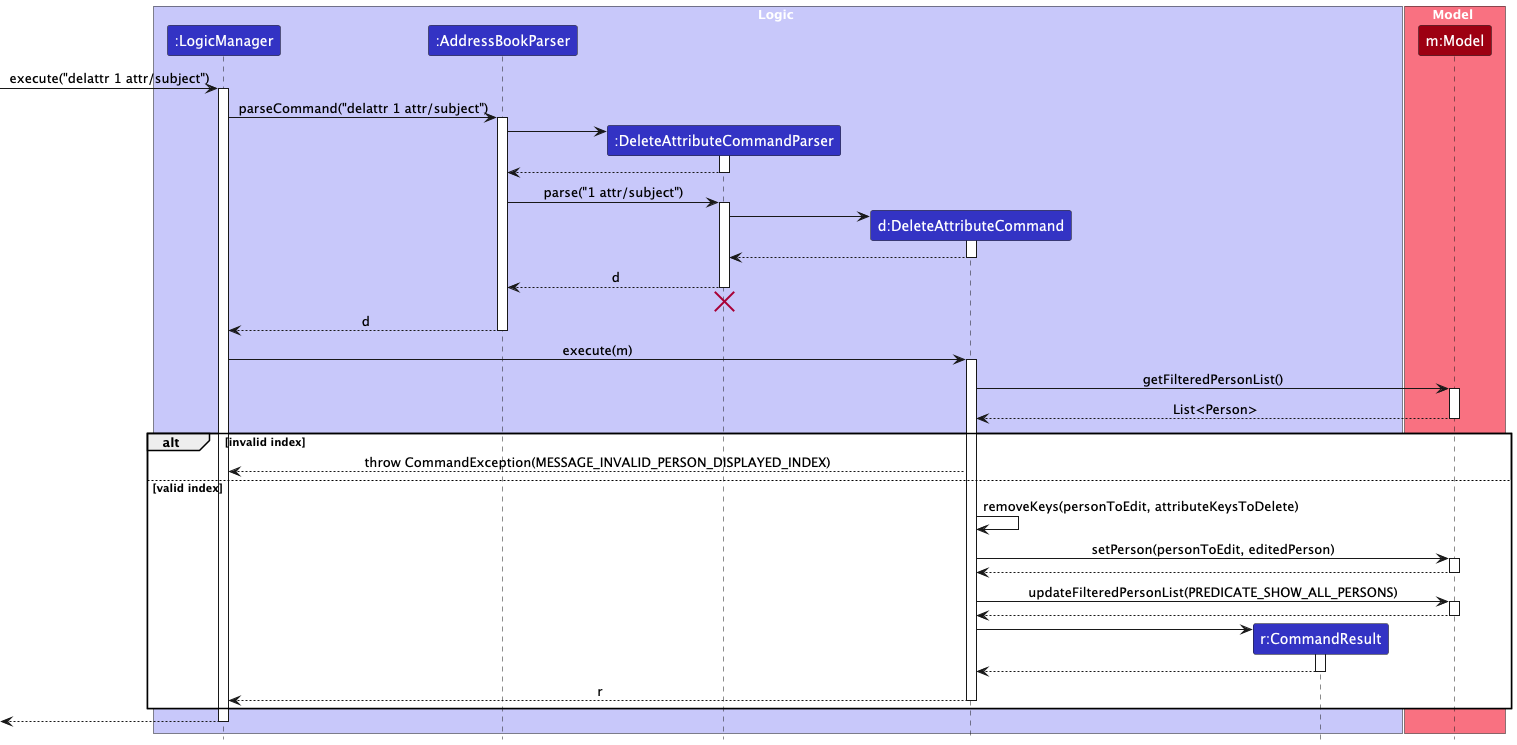

The diagram above was rendered by PlantUML. Its source (embedded in the PNG):
@startuml
!include style.puml
skinparam ArrowFontStyle plain

box Logic LOGIC_COLOR_T1
participant ":LogicManager" as LogicManager LOGIC_COLOR
participant ":AddressBookParser" as AddressBookParser LOGIC_COLOR
participant ":DeleteAttributeCommandParser" as DeleteAttributeCommandParser LOGIC_COLOR
participant "d:DeleteAttributeCommand" as DeleteAttributeCommand LOGIC_COLOR
participant "r:CommandResult" as CommandResult LOGIC_COLOR
end box

box Model MODEL_COLOR_T1
participant "m:Model" as Model MODEL_COLOR
end box

[-> LogicManager : execute("delattr 1 attr/subject")
activate LogicManager

LogicManager -> AddressBookParser : parseCommand("delattr 1 attr/subject")
activate AddressBookParser

create DeleteAttributeCommandParser
AddressBookParser -> DeleteAttributeCommandParser
activate DeleteAttributeCommandParser
DeleteAttributeCommandParser --> AddressBookParser
deactivate DeleteAttributeCommandParser

AddressBookParser -> DeleteAttributeCommandParser : parse("1 attr/subject")
activate DeleteAttributeCommandParser

create DeleteAttributeCommand
DeleteAttributeCommandParser -> DeleteAttributeCommand
activate DeleteAttributeCommand
DeleteAttributeCommand --> DeleteAttributeCommandParser
deactivate DeleteAttributeCommand

DeleteAttributeCommandParser --> AddressBookParser : d
deactivate DeleteAttributeCommandParser
DeleteAttributeCommandParser -[hidden]-> AddressBookParser
destroy DeleteAttributeCommandParser

AddressBookParser --> LogicManager : d
deactivate AddressBookParser

' Execute DeleteAttributeCommand
LogicManager -> DeleteAttributeCommand : execute(m)
activate DeleteAttributeCommand

DeleteAttributeCommand -> Model : getFilteredPersonList()
activate Model
Model --> DeleteAttributeCommand : List<Person>
deactivate Model

alt invalid index
  DeleteAttributeCommand --> LogicManager : throw CommandException(MESSAGE_INVALID_PERSON_DISPLAYED_INDEX)
else valid index
  DeleteAttributeCommand -> DeleteAttributeCommand : removeKeys(personToEdit, attributeKeysToDelete)
  DeleteAttributeCommand -> Model : setPerson(personToEdit, editedPerson)
  activate Model
  Model --> DeleteAttributeCommand
  deactivate Model
  DeleteAttributeCommand -> Model : updateFilteredPersonList(PREDICATE_SHOW_ALL_PERSONS)
  activate Model
  Model --> DeleteAttributeCommand
  deactivate Model

  create CommandResult
  DeleteAttributeCommand -> CommandResult
  activate CommandResult
  CommandResult --> DeleteAttributeCommand
  deactivate CommandResult

  DeleteAttributeCommand --> LogicManager -- : r
end
deactivate DeleteAttributeCommand

[<-- LogicManager
deactivate LogicManager
@enduml